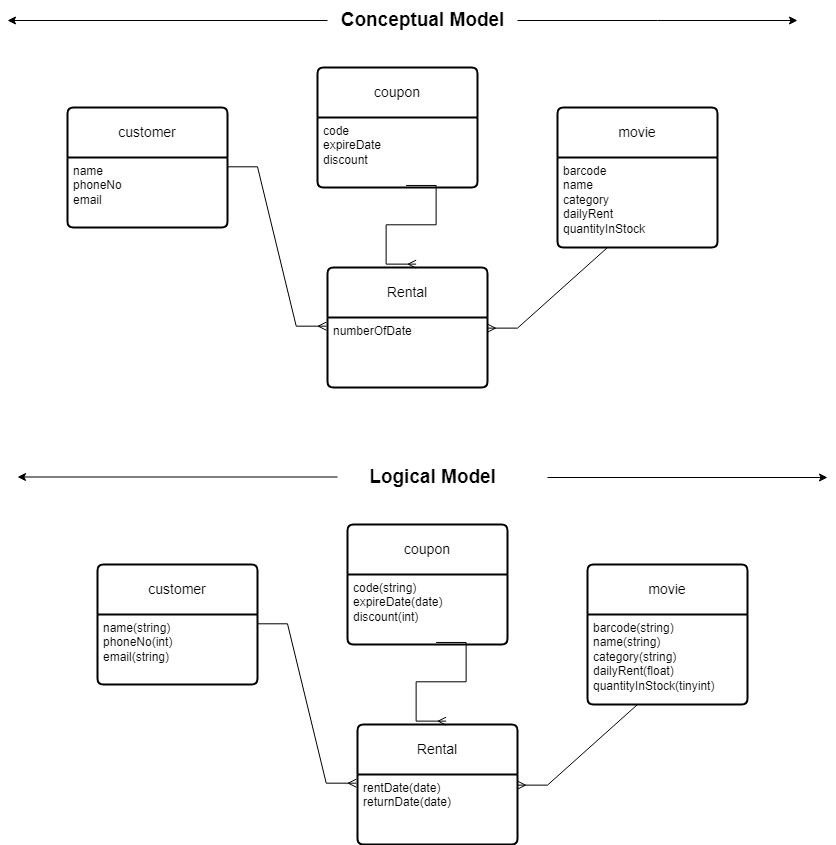

The diagram above was exported from draw.io. Its source (the exported page's mxGraphModel, read from the mxfile embedded in the PNG):
<mxGraphModel dx="1034" dy="420" grid="1" gridSize="10" guides="1" tooltips="1" connect="1" arrows="1" fold="1" page="1" pageScale="1" pageWidth="850" pageHeight="1100" math="0" shadow="0">
  <root>
    <mxCell id="0" />
    <mxCell id="1" parent="0" />
    <mxCell id="7mpbaSugqsgYA5hmshf9-2" style="edgeStyle=orthogonalEdgeStyle;rounded=0;orthogonalLoop=1;jettySize=auto;html=1;" edge="1" parent="1" source="7mpbaSugqsgYA5hmshf9-1">
      <mxGeometry relative="1" as="geometry">
        <mxPoint x="10" y="33" as="targetPoint" />
      </mxGeometry>
    </mxCell>
    <mxCell id="7mpbaSugqsgYA5hmshf9-3" style="edgeStyle=orthogonalEdgeStyle;rounded=0;orthogonalLoop=1;jettySize=auto;html=1;" edge="1" parent="1" source="7mpbaSugqsgYA5hmshf9-1">
      <mxGeometry relative="1" as="geometry">
        <mxPoint x="800" y="33" as="targetPoint" />
      </mxGeometry>
    </mxCell>
    <mxCell id="7mpbaSugqsgYA5hmshf9-1" value="&lt;font style=&quot;font-size: 19px;&quot;&gt;&lt;b&gt;Conceptual Model&lt;/b&gt;&lt;/font&gt;" style="text;html=1;align=center;verticalAlign=middle;resizable=0;points=[];autosize=1;strokeColor=none;fillColor=none;" vertex="1" parent="1">
      <mxGeometry x="330" y="13" width="190" height="40" as="geometry" />
    </mxCell>
    <mxCell id="7mpbaSugqsgYA5hmshf9-4" value="customer" style="swimlane;childLayout=stackLayout;horizontal=1;startSize=50;horizontalStack=0;rounded=1;fontSize=14;fontStyle=0;strokeWidth=2;resizeParent=0;resizeLast=1;shadow=0;dashed=0;align=center;arcSize=4;whiteSpace=wrap;html=1;" vertex="1" parent="1">
      <mxGeometry x="70" y="120" width="160" height="120" as="geometry" />
    </mxCell>
    <mxCell id="7mpbaSugqsgYA5hmshf9-5" value="name&lt;br&gt;phoneNo&lt;br&gt;email" style="align=left;strokeColor=none;fillColor=none;spacingLeft=4;fontSize=12;verticalAlign=top;resizable=0;rotatable=0;part=1;html=1;" vertex="1" parent="7mpbaSugqsgYA5hmshf9-4">
      <mxGeometry y="50" width="160" height="70" as="geometry" />
    </mxCell>
    <mxCell id="7mpbaSugqsgYA5hmshf9-6" value="movie" style="swimlane;childLayout=stackLayout;horizontal=1;startSize=50;horizontalStack=0;rounded=1;fontSize=14;fontStyle=0;strokeWidth=2;resizeParent=0;resizeLast=1;shadow=0;dashed=0;align=center;arcSize=4;whiteSpace=wrap;html=1;" vertex="1" parent="1">
      <mxGeometry x="560" y="120" width="160" height="140" as="geometry" />
    </mxCell>
    <mxCell id="7mpbaSugqsgYA5hmshf9-7" value="barcode&lt;br&gt;name&lt;br&gt;category&lt;br&gt;dailyRent&lt;br&gt;quantityInStock&lt;br&gt;" style="align=left;strokeColor=none;fillColor=none;spacingLeft=4;fontSize=12;verticalAlign=top;resizable=0;rotatable=0;part=1;html=1;" vertex="1" parent="7mpbaSugqsgYA5hmshf9-6">
      <mxGeometry y="50" width="160" height="90" as="geometry" />
    </mxCell>
    <mxCell id="7mpbaSugqsgYA5hmshf9-8" value="Rental" style="swimlane;childLayout=stackLayout;horizontal=1;startSize=50;horizontalStack=0;rounded=1;fontSize=14;fontStyle=0;strokeWidth=2;resizeParent=0;resizeLast=1;shadow=0;dashed=0;align=center;arcSize=4;whiteSpace=wrap;html=1;" vertex="1" parent="1">
      <mxGeometry x="330" y="280" width="160" height="120" as="geometry" />
    </mxCell>
    <mxCell id="7mpbaSugqsgYA5hmshf9-9" value="numberOfDate" style="align=left;strokeColor=none;fillColor=none;spacingLeft=4;fontSize=12;verticalAlign=top;resizable=0;rotatable=0;part=1;html=1;" vertex="1" parent="7mpbaSugqsgYA5hmshf9-8">
      <mxGeometry y="50" width="160" height="70" as="geometry" />
    </mxCell>
    <mxCell id="7mpbaSugqsgYA5hmshf9-10" value="coupon" style="swimlane;childLayout=stackLayout;horizontal=1;startSize=50;horizontalStack=0;rounded=1;fontSize=14;fontStyle=0;strokeWidth=2;resizeParent=0;resizeLast=1;shadow=0;dashed=0;align=center;arcSize=4;whiteSpace=wrap;html=1;" vertex="1" parent="1">
      <mxGeometry x="320" y="80" width="160" height="120" as="geometry" />
    </mxCell>
    <mxCell id="7mpbaSugqsgYA5hmshf9-11" value="code&lt;br&gt;expireDate&lt;br&gt;discount" style="align=left;strokeColor=none;fillColor=none;spacingLeft=4;fontSize=12;verticalAlign=top;resizable=0;rotatable=0;part=1;html=1;" vertex="1" parent="7mpbaSugqsgYA5hmshf9-10">
      <mxGeometry y="50" width="160" height="70" as="geometry" />
    </mxCell>
    <mxCell id="7mpbaSugqsgYA5hmshf9-13" value="" style="edgeStyle=entityRelationEdgeStyle;fontSize=12;html=1;endArrow=ERmany;rounded=0;exitX=0.5;exitY=1;exitDx=0;exitDy=0;entryX=1;entryY=0.152;entryDx=0;entryDy=0;entryPerimeter=0;" edge="1" parent="1" source="7mpbaSugqsgYA5hmshf9-7" target="7mpbaSugqsgYA5hmshf9-9">
      <mxGeometry width="100" height="100" relative="1" as="geometry">
        <mxPoint x="480" y="270" as="sourcePoint" />
        <mxPoint x="580" y="170" as="targetPoint" />
      </mxGeometry>
    </mxCell>
    <mxCell id="7mpbaSugqsgYA5hmshf9-14" value="" style="edgeStyle=entityRelationEdgeStyle;fontSize=12;html=1;endArrow=ERmany;rounded=0;exitX=1;exitY=0.133;exitDx=0;exitDy=0;exitPerimeter=0;entryX=-0.008;entryY=0.124;entryDx=0;entryDy=0;entryPerimeter=0;" edge="1" parent="1" source="7mpbaSugqsgYA5hmshf9-5" target="7mpbaSugqsgYA5hmshf9-9">
      <mxGeometry width="100" height="100" relative="1" as="geometry">
        <mxPoint x="480" y="270" as="sourcePoint" />
        <mxPoint x="580" y="170" as="targetPoint" />
      </mxGeometry>
    </mxCell>
    <mxCell id="7mpbaSugqsgYA5hmshf9-15" value="" style="edgeStyle=entityRelationEdgeStyle;fontSize=12;html=1;endArrow=ERmany;rounded=0;exitX=0.554;exitY=0.971;exitDx=0;exitDy=0;exitPerimeter=0;entryX=0.554;entryY=-0.028;entryDx=0;entryDy=0;entryPerimeter=0;" edge="1" parent="1" source="7mpbaSugqsgYA5hmshf9-11" target="7mpbaSugqsgYA5hmshf9-8">
      <mxGeometry width="100" height="100" relative="1" as="geometry">
        <mxPoint x="480" y="270" as="sourcePoint" />
        <mxPoint x="580" y="170" as="targetPoint" />
      </mxGeometry>
    </mxCell>
    <mxCell id="7mpbaSugqsgYA5hmshf9-16" style="edgeStyle=orthogonalEdgeStyle;rounded=0;orthogonalLoop=1;jettySize=auto;html=1;" edge="1" parent="1">
      <mxGeometry relative="1" as="geometry">
        <mxPoint x="830" y="490" as="targetPoint" />
        <mxPoint x="550" y="490" as="sourcePoint" />
      </mxGeometry>
    </mxCell>
    <mxCell id="7mpbaSugqsgYA5hmshf9-17" value="customer" style="swimlane;childLayout=stackLayout;horizontal=1;startSize=50;horizontalStack=0;rounded=1;fontSize=14;fontStyle=0;strokeWidth=2;resizeParent=0;resizeLast=1;shadow=0;dashed=0;align=center;arcSize=4;whiteSpace=wrap;html=1;" vertex="1" parent="1">
      <mxGeometry x="100" y="577" width="160" height="120" as="geometry" />
    </mxCell>
    <mxCell id="7mpbaSugqsgYA5hmshf9-18" value="name(string)&lt;br&gt;phoneNo(int)&lt;br&gt;email(string)" style="align=left;strokeColor=none;fillColor=none;spacingLeft=4;fontSize=12;verticalAlign=top;resizable=0;rotatable=0;part=1;html=1;" vertex="1" parent="7mpbaSugqsgYA5hmshf9-17">
      <mxGeometry y="50" width="160" height="70" as="geometry" />
    </mxCell>
    <mxCell id="7mpbaSugqsgYA5hmshf9-19" value="movie" style="swimlane;childLayout=stackLayout;horizontal=1;startSize=50;horizontalStack=0;rounded=1;fontSize=14;fontStyle=0;strokeWidth=2;resizeParent=0;resizeLast=1;shadow=0;dashed=0;align=center;arcSize=4;whiteSpace=wrap;html=1;" vertex="1" parent="1">
      <mxGeometry x="590" y="577" width="160" height="140" as="geometry" />
    </mxCell>
    <mxCell id="7mpbaSugqsgYA5hmshf9-20" value="barcode(string)&lt;br&gt;name(string)&lt;br&gt;category(string)&lt;br&gt;dailyRent(float)&lt;br&gt;quantityInStock(tinyint)" style="align=left;strokeColor=none;fillColor=none;spacingLeft=4;fontSize=12;verticalAlign=top;resizable=0;rotatable=0;part=1;html=1;" vertex="1" parent="7mpbaSugqsgYA5hmshf9-19">
      <mxGeometry y="50" width="160" height="90" as="geometry" />
    </mxCell>
    <mxCell id="7mpbaSugqsgYA5hmshf9-21" value="Rental" style="swimlane;childLayout=stackLayout;horizontal=1;startSize=50;horizontalStack=0;rounded=1;fontSize=14;fontStyle=0;strokeWidth=2;resizeParent=0;resizeLast=1;shadow=0;dashed=0;align=center;arcSize=4;whiteSpace=wrap;html=1;" vertex="1" parent="1">
      <mxGeometry x="360" y="737" width="160" height="120" as="geometry" />
    </mxCell>
    <mxCell id="7mpbaSugqsgYA5hmshf9-22" value="rentDate(date)&lt;br&gt;returnDate(date)" style="align=left;strokeColor=none;fillColor=none;spacingLeft=4;fontSize=12;verticalAlign=top;resizable=0;rotatable=0;part=1;html=1;" vertex="1" parent="7mpbaSugqsgYA5hmshf9-21">
      <mxGeometry y="50" width="160" height="70" as="geometry" />
    </mxCell>
    <mxCell id="7mpbaSugqsgYA5hmshf9-23" value="coupon" style="swimlane;childLayout=stackLayout;horizontal=1;startSize=50;horizontalStack=0;rounded=1;fontSize=14;fontStyle=0;strokeWidth=2;resizeParent=0;resizeLast=1;shadow=0;dashed=0;align=center;arcSize=4;whiteSpace=wrap;html=1;" vertex="1" parent="1">
      <mxGeometry x="350" y="537" width="160" height="120" as="geometry" />
    </mxCell>
    <mxCell id="7mpbaSugqsgYA5hmshf9-24" value="code(string)&lt;br&gt;expireDate(date)&lt;br&gt;discount(int)" style="align=left;strokeColor=none;fillColor=none;spacingLeft=4;fontSize=12;verticalAlign=top;resizable=0;rotatable=0;part=1;html=1;" vertex="1" parent="7mpbaSugqsgYA5hmshf9-23">
      <mxGeometry y="50" width="160" height="70" as="geometry" />
    </mxCell>
    <mxCell id="7mpbaSugqsgYA5hmshf9-25" value="" style="edgeStyle=entityRelationEdgeStyle;fontSize=12;html=1;endArrow=ERmany;rounded=0;exitX=0.5;exitY=1;exitDx=0;exitDy=0;entryX=1;entryY=0.152;entryDx=0;entryDy=0;entryPerimeter=0;" edge="1" parent="1" source="7mpbaSugqsgYA5hmshf9-20" target="7mpbaSugqsgYA5hmshf9-22">
      <mxGeometry width="100" height="100" relative="1" as="geometry">
        <mxPoint x="510" y="727" as="sourcePoint" />
        <mxPoint x="610" y="627" as="targetPoint" />
      </mxGeometry>
    </mxCell>
    <mxCell id="7mpbaSugqsgYA5hmshf9-26" value="" style="edgeStyle=entityRelationEdgeStyle;fontSize=12;html=1;endArrow=ERmany;rounded=0;exitX=1;exitY=0.133;exitDx=0;exitDy=0;exitPerimeter=0;entryX=-0.008;entryY=0.124;entryDx=0;entryDy=0;entryPerimeter=0;" edge="1" parent="1" source="7mpbaSugqsgYA5hmshf9-18" target="7mpbaSugqsgYA5hmshf9-22">
      <mxGeometry width="100" height="100" relative="1" as="geometry">
        <mxPoint x="510" y="727" as="sourcePoint" />
        <mxPoint x="610" y="627" as="targetPoint" />
      </mxGeometry>
    </mxCell>
    <mxCell id="7mpbaSugqsgYA5hmshf9-27" value="" style="edgeStyle=entityRelationEdgeStyle;fontSize=12;html=1;endArrow=ERmany;rounded=0;exitX=0.554;exitY=0.971;exitDx=0;exitDy=0;exitPerimeter=0;entryX=0.554;entryY=-0.028;entryDx=0;entryDy=0;entryPerimeter=0;" edge="1" parent="1" source="7mpbaSugqsgYA5hmshf9-24" target="7mpbaSugqsgYA5hmshf9-21">
      <mxGeometry width="100" height="100" relative="1" as="geometry">
        <mxPoint x="510" y="727" as="sourcePoint" />
        <mxPoint x="610" y="627" as="targetPoint" />
      </mxGeometry>
    </mxCell>
    <mxCell id="7mpbaSugqsgYA5hmshf9-28" value="&lt;font style=&quot;font-size: 19px;&quot;&gt;&lt;b&gt;Logical Model&lt;/b&gt;&lt;/font&gt;" style="text;html=1;align=center;verticalAlign=middle;resizable=0;points=[];autosize=1;strokeColor=none;fillColor=none;" vertex="1" parent="1">
      <mxGeometry x="360" y="470" width="150" height="40" as="geometry" />
    </mxCell>
    <mxCell id="7mpbaSugqsgYA5hmshf9-29" style="edgeStyle=orthogonalEdgeStyle;rounded=0;orthogonalLoop=1;jettySize=auto;html=1;" edge="1" parent="1">
      <mxGeometry relative="1" as="geometry">
        <mxPoint x="20" y="489.5" as="targetPoint" />
        <mxPoint x="340" y="489.5" as="sourcePoint" />
      </mxGeometry>
    </mxCell>
  </root>
</mxGraphModel>